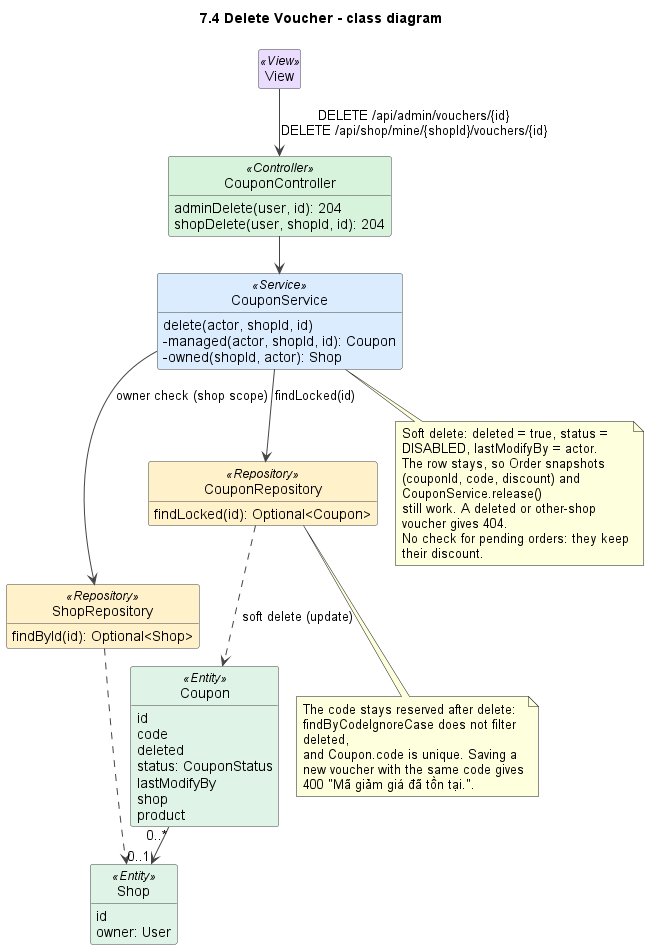

The diagram above was rendered by PlantUML. Its source (embedded in the PNG):
@startuml
!pragma layout smetana
title 7.4 Delete Voucher - class diagram
skinparam shadowing false
skinparam defaultFontName Arial
skinparam wrapWidth 240
skinparam ArrowColor #444444
skinparam classAttributeIconSize 0
skinparam nodesep 45
skinparam ranksep 50
skinparam class {
  BackgroundColor #FFFFFF
  BorderColor #444444
  BackgroundColor<<View>> #EADCFF
  BackgroundColor<<Controller>> #D8F3DC
  BackgroundColor<<Service>> #DCECFF
  BackgroundColor<<Repository>> #FFF1C9
  BackgroundColor<<Entity>> #E0F3E7
  BackgroundColor<<External>> #FFE0E0
  BackgroundColor<<DTO>> #ECECEC
  BackgroundColor<<Scheduler>> #FFE8CC
}
hide empty members
hide circle

class View <<View>>

class CouponController <<Controller>> {
  adminDelete(user, id): 204
  shopDelete(user, shopId, id): 204
}
class CouponService <<Service>> {
  delete(actor, shopId, id)
  -managed(actor, shopId, id): Coupon
  -owned(shopId, actor): Shop
}
class ShopRepository <<Repository>> {
  findById(id): Optional<Shop>
}
class CouponRepository <<Repository>> {
  findLocked(id): Optional<Coupon>
}
class Coupon <<Entity>> {
  id
  code
  deleted
  status: CouponStatus
  lastModifyBy
  shop
  product
}
class Shop <<Entity>> {
  id
  owner: User
}

View --> CouponController : DELETE /api/admin/vouchers/{id}\nDELETE /api/shop/mine/{shopId}/vouchers/{id}
CouponController --> CouponService
CouponService --> ShopRepository : owner check (shop scope)
CouponService --> CouponRepository : findLocked(id)
ShopRepository ..> Shop
CouponRepository ..> Coupon : soft delete (update)
Coupon "0..*" --> "0..1" Shop

note bottom of CouponService
  Soft delete: deleted = true, status = DISABLED, lastModifyBy = actor.
  The row stays, so Order snapshots (couponId, code, discount) and CouponService.release()
  still work. A deleted or other-shop voucher gives 404.
  No check for pending orders: they keep their discount.
end note

note bottom of CouponRepository
  The code stays reserved after delete: findByCodeIgnoreCase does not filter deleted,
  and Coupon.code is unique. Saving a new voucher with the same code gives 400 "Mã giảm giá đã tồn tại.".
end note

@enduml